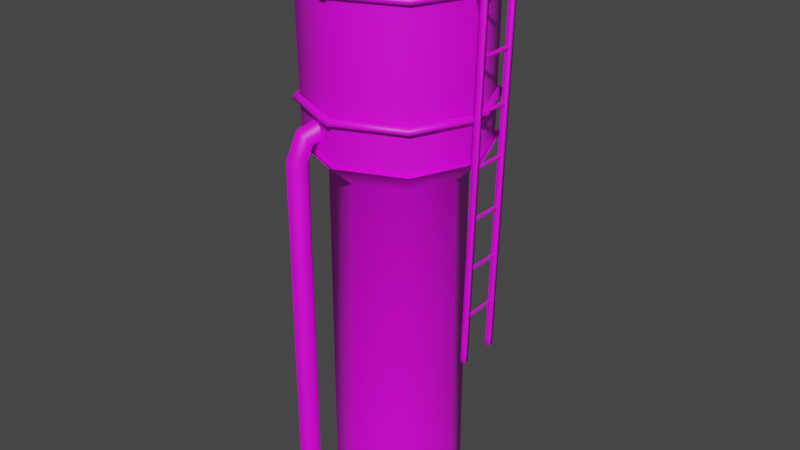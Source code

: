 # Source: water_tower.blend  (saved by Blender 2.92.15; exported with 4.5.12 LTS)
import bpy
from mathutils import Matrix  # noqa: F401  (used for matrix-valued properties, if any)

bpy.ops.wm.read_factory_settings(use_empty=True)
scene = bpy.context.scene
scene.name = 'Scene'

# ---- collections
col_collection = bpy.data.collections.new('Collection'); scene.collection.children.link(col_collection)

# ---- images (referenced by path relative to the original .blend; pixels are not part of the script)
import os
ASSET_DIR = os.environ.get("B2B_ASSET_DIR", "")  # directory of the original .blend (textures are referenced by path, not embedded)
HERE = os.path.dirname(os.path.abspath(__file__))  # packed textures are extracted next to this script under _unpacked/

def load_image(name, relpath, width, height, colorspace="sRGB"):
    """Load a texture the original file referenced (path relative to the .blend, or extracted next to this script)."""
    p = next((c for c in (os.path.join(HERE, relpath), os.path.join(ASSET_DIR, relpath)) if relpath and os.path.exists(c)), "")
    if p:
        img = bpy.data.images.load(p, check_existing=True)
        img.name = name
    else:  # same state as the original file: an image datablock whose file is absent (Cycles renders it pink)
        img = bpy.data.images.new(name, width, height)
        img.source = "FILE"
        img.filepath = "//" + (relpath or name)
    img.colorspace_settings.name = colorspace
    return img
img_concrete020_1k_color_jpg = load_image('Concrete020_1K_Color.jpg', 'Concrete020_1K_Color.jpg', 1024, 1024, 'sRGB')
img_metal026_1k_color_jpg = load_image('Metal026_1K_Color.jpg', 'Metal026_1K_Color.jpg', 1024, 1024, 'sRGB')
img_pipe002_1k_color_jpg = load_image('Pipe002_1K_Color.jpg', 'Pipe002_1K_Color.jpg', 1024, 1024, 'sRGB')
img_metalplates001_1k_color_jpg = load_image('MetalPlates001_1K_Color.jpg', 'MetalPlates001_1K_Color.jpg', 1024, 1024, 'sRGB')
img_metal024_1k_color_jpg = load_image('Metal024_1K_Color.jpg', 'Metal024_1K_Color.jpg', 1024, 1024, 'sRGB')

# ---- materials (node trees are filled in below, after node groups)
mat_material_002 = bpy.data.materials.new('Material.002')
mat_material_002.use_transparent_shadow = False
mat_material_005 = bpy.data.materials.new('Material.005')
mat_material_005.use_transparent_shadow = False
mat_material_001 = bpy.data.materials.new('Material.001')
mat_material_001.use_transparent_shadow = False
mat_material_003 = bpy.data.materials.new('Material.003')
mat_material_003.use_transparent_shadow = False
mat_material_004 = bpy.data.materials.new('Material.004')
mat_material_004.use_transparent_shadow = False

# ---- material node trees
mat_material_002.use_nodes = True; mat_material_002.node_tree.nodes.clear()
_N = mat_material_002.node_tree.nodes; _L = mat_material_002.node_tree.links
n0 = _N.new('ShaderNodeBsdfPrincipled'); n0.name = 'Principled BSDF'; n0.location = (10, 300)
n0.distribution = 'GGX'
n0.subsurface_method = 'BURLEY'
n0.inputs[3].default_value = 1.45
n0.inputs[27].default_value = (0.0, 0.0, 0.0, 1.0)
n0.inputs[28].default_value = 1.0
n1 = _N.new('ShaderNodeOutputMaterial'); n1.name = 'Material Output'; n1.location = (300, 300)
n2 = _N.new('ShaderNodeTexImage'); n2.name = 'Image Texture'; n2.location = (-264, 181)
n2.image = img_concrete020_1k_color_jpg
_L.new(n0.outputs[0], n1.inputs[0])
_L.new(n2.outputs[0], n0.inputs[0])
n1.is_active_output = True
mat_material_005.use_nodes = True; mat_material_005.node_tree.nodes.clear()
_N = mat_material_005.node_tree.nodes; _L = mat_material_005.node_tree.links
n0 = _N.new('ShaderNodeBsdfPrincipled'); n0.name = 'Principled BSDF'; n0.location = (10, 300)
n0.distribution = 'GGX'
n0.subsurface_method = 'BURLEY'
n0.inputs[3].default_value = 1.45
n0.inputs[27].default_value = (0.0, 0.0, 0.0, 1.0)
n0.inputs[28].default_value = 1.0
n1 = _N.new('ShaderNodeOutputMaterial'); n1.name = 'Material Output'; n1.location = (300, 300)
n2 = _N.new('ShaderNodeTexImage'); n2.name = 'Image Texture'; n2.location = (-377, 244)
n2.image = img_metal026_1k_color_jpg
_L.new(n0.outputs[0], n1.inputs[0])
_L.new(n2.outputs[0], n0.inputs[0])
n1.is_active_output = True
mat_material_001.use_nodes = True; mat_material_001.node_tree.nodes.clear()
_N = mat_material_001.node_tree.nodes; _L = mat_material_001.node_tree.links
n0 = _N.new('ShaderNodeBsdfPrincipled'); n0.name = 'Principled BSDF'; n0.location = (10, 300)
n0.distribution = 'GGX'
n0.subsurface_method = 'BURLEY'
n0.inputs[3].default_value = 1.45
n0.inputs[27].default_value = (0.0, 0.0, 0.0, 1.0)
n0.inputs[28].default_value = 1.0
n1 = _N.new('ShaderNodeOutputMaterial'); n1.name = 'Material Output'; n1.location = (300, 300)
n2 = _N.new('ShaderNodeTexImage'); n2.name = 'Image Texture'; n2.location = (-461, 80)
n2.image = img_pipe002_1k_color_jpg
_L.new(n0.outputs[0], n1.inputs[0])
_L.new(n2.outputs[0], n0.inputs[0])
n1.is_active_output = True
mat_material_003.use_nodes = True; mat_material_003.node_tree.nodes.clear()
_N = mat_material_003.node_tree.nodes; _L = mat_material_003.node_tree.links
n0 = _N.new('ShaderNodeBsdfPrincipled'); n0.name = 'Principled BSDF'; n0.location = (10, 300)
n0.distribution = 'GGX'
n0.subsurface_method = 'BURLEY'
n0.inputs[3].default_value = 1.45
n0.inputs[27].default_value = (0.0, 0.0, 0.0, 1.0)
n0.inputs[28].default_value = 1.0
n1 = _N.new('ShaderNodeOutputMaterial'); n1.name = 'Material Output'; n1.location = (300, 300)
n2 = _N.new('ShaderNodeTexImage'); n2.name = 'Image Texture'; n2.location = (-287, 203)
n2.image = img_metalplates001_1k_color_jpg
_L.new(n0.outputs[0], n1.inputs[0])
_L.new(n2.outputs[0], n0.inputs[0])
n1.is_active_output = True
mat_material_004.use_nodes = True; mat_material_004.node_tree.nodes.clear()
_N = mat_material_004.node_tree.nodes; _L = mat_material_004.node_tree.links
n0 = _N.new('ShaderNodeBsdfPrincipled'); n0.name = 'Principled BSDF'; n0.location = (10, 300)
n0.distribution = 'GGX'
n0.subsurface_method = 'BURLEY'
n0.inputs[3].default_value = 1.45
n0.inputs[27].default_value = (0.0, 0.0, 0.0, 1.0)
n0.inputs[28].default_value = 1.0
n1 = _N.new('ShaderNodeOutputMaterial'); n1.name = 'Material Output'; n1.location = (300, 300)
n2 = _N.new('ShaderNodeTexImage'); n2.name = 'Image Texture'; n2.location = (-304, 240)
n2.image = img_metal024_1k_color_jpg
_L.new(n0.outputs[0], n1.inputs[0])
_L.new(n2.outputs[0], n0.inputs[0])
n1.is_active_output = True

# ---- world
world_world = bpy.data.worlds.new('World'); scene.world = world_world
world_world.use_nodes = True; world_world.node_tree.nodes.clear()
_N = world_world.node_tree.nodes; _L = world_world.node_tree.links
n0 = _N.new('ShaderNodeOutputWorld'); n0.name = 'World Output'; n0.location = (300, 300)
n1 = _N.new('ShaderNodeBackground'); n1.name = 'Background'; n1.location = (10, 300)
n1.inputs[0].default_value = (0.05088, 0.05088, 0.05088, 1.0)
_L.new(n1.outputs[0], n0.inputs[0])
n0.is_active_output = True
world_world.color = (0.05088, 0.05088, 0.05088)
world_world.use_sun_shadow = False
world_world.sun_shadow_jitter_overblur = 0.0

# ---- meshes
me_cylinder = bpy.data.meshes.new('Cylinder')
me_cylinder.from_pydata([(0.0, 0.9043, -0.8758), (0.6363, 0.6407, -0.8767), (0.8998, 0.004454, -0.8787), (0.6363, -0.6318, -0.8807), (-5.96e-08, -0.8954, -0.8816), (-0.6363, -0.6318, -0.8807), (-0.8998, 0.004454, -0.8787), (-0.6363, 0.6407, -0.8767), (5.96e-08, 0.6307, -1.063), (0.4423, 0.4475, -1.063), (0.6254, 0.005298, -1.065), (0.4423, -0.4369, -1.066), (0.0, -0.6201, -1.067), (-0.4423, -0.4369, -1.066), (-0.6254, 0.005298, -1.065), (-0.4423, 0.4475, -1.063), (4.015e-07, 0.6254, -3.66), (0.4423, 0.4423, -3.66), (0.6254, -2.629e-08, -3.66), (0.4423, -0.4423, -3.66), (3.468e-07, -0.6254, -3.66), (-0.4423, -0.4423, -3.66), (-0.6254, 8.507e-09, -3.66), (-0.4423, 0.4423, -3.66)], [], [(2, 3, 11, 10), (5, 6, 14, 13), (3, 4, 12, 11), (6, 7, 15, 14), (1, 2, 10, 9), (4, 5, 13, 12), (7, 0, 8, 15), (0, 1, 9, 8), (21, 13, 14, 22), (19, 11, 12, 20), (17, 9, 10, 18), (10, 11, 19, 18), (12, 13, 21, 20), (14, 15, 23, 22), (23, 15, 8, 16), (17, 16, 8, 9)])
me_cylinder.polygons.foreach_set('use_smooth', [True] * 16)
_uv = me_cylinder.uv_layers.new(name='UVMap')
_uv.uv.foreach_set('vector', [0.1161, 0.3746, 0.1236, 0.2423, 0.1989, 0.2477, 0.1885, 0.3709, 0.2278, 0.9942, 0.1595, 0.8625, 0.2315, 0.8418, 0.2775, 0.9429, 0.1236, 0.2423, 0.1541, 0.1016, 0.2269, 0.1284, 0.1989, 0.2477, 0.1595, 0.8625, 0.1349, 0.7306, 0.2048, 0.7249, 0.2315, 0.8418, 0.1186, 0.4994, 0.1161, 0.3746, 0.1885, 0.3709, 0.1868, 0.4923, 0.1541, 0.1016, 0.2221, -0.0255, 0.27, 0.02133, 0.2269, 0.1284, 0.1349, 0.7306, 0.124, 0.6138, 0.1855, 0.6092, 0.2048, 0.7249, 0.124, 0.6138, 0.1186, 0.4994, 0.1868, 0.4923, 0.1855, 0.6092, 0.8333, 0.8714, 0.2775, 0.9429, 0.2315, 0.8418, 0.8199, 0.7689, 0.8108, 0.2943, 0.1989, 0.2477, 0.2269, 0.1284, 0.8209, 0.198, 0.8011, 0.4857, 0.1868, 0.4923, 0.1885, 0.3709, 0.8039, 0.3904, 0.1885, 0.3709, 0.1989, 0.2477, 0.8108, 0.2943, 0.8039, 0.3904, 0.2269, 0.1284, 0.27, 0.02133, 0.8333, 0.1018, 0.8209, 0.198, 0.2315, 0.8418, 0.2048, 0.7249, 0.8093, 0.6745, 0.8199, 0.7689, 0.8093, 0.6745, 0.2048, 0.7249, 0.1855, 0.6092, 0.8025, 0.5802, 0.8011, 0.4857, 0.8025, 0.5802, 0.1855, 0.6092, 0.1868, 0.4923])
me_cylinder.materials.append(mat_material_002)
me_cylinder.use_remesh_fix_poles = True
me_cylinder.use_remesh_preserve_attributes = False
me_cylinder.use_mirror_vertex_groups = False
me_cylinder.update()
me_plane = bpy.data.meshes.new('Plane')
me_plane.from_pydata([(-3.322, -1.218, 0.06975), (-3.343, -1.22, 0.1755), (-3.791, -1.249, -0.1374), (-3.884, -1.255, -0.08219), (-3.363, 0.7804, 0.06975), (-3.385, 0.779, 0.1755), (-3.832, 0.7496, -0.1374), (-3.925, 0.7435, -0.08219), (-2.033, -1.134, 0.03367), (-2.03, -1.134, 0.1416), (-0.7325, -1.049, -0.001325), (-0.7296, -1.048, 0.1066), (0.5683, -0.9634, -0.03632), (0.5712, -0.9633, 0.07164), (1.869, -0.8782, -0.07131), (1.872, -0.878, 0.03665), (3.17, -0.793, -0.1063), (3.173, -0.7928, 0.001651), (4.471, -0.7078, -0.1413), (4.473, -0.7076, -0.03334), (4.429, 1.291, -0.1413), (4.432, 1.291, -0.03334), (3.129, 1.206, -0.1063), (3.131, 1.206, 0.001651), (1.828, 1.12, -0.07131), (1.831, 1.121, 0.03665), (0.527, 1.035, -0.03632), (0.5299, 1.035, 0.07164), (-0.7737, 0.95, -0.001325), (-0.7708, 0.9502, 0.1066), (-2.075, 0.8648, 0.03367), (-2.072, 0.865, 0.1416), (4.525, -0.6502, -0.08878), (4.486, 1.24, -0.08878), (-3.835, -1.198, -0.1637), (-3.874, 0.6929, -0.1637), (-3.829, 0.6958, -0.08722), (-3.79, -1.195, -0.08722), (-3.383, -1.168, 0.1001), (-3.422, 0.7225, 0.1001), (-3.28, -1.161, 0.1212), (-2.087, -1.083, 0.0891), (-2.126, 0.8074, 0.0891), (-3.319, 0.7292, 0.1212), (-1.979, -1.076, 0.0862), (-0.7861, -0.9981, 0.05411), (-0.8251, 0.8926, 0.05411), (-2.018, 0.8144, 0.0862), (-0.6782, -0.9911, 0.0512), (0.5147, -0.9129, 0.01911), (0.4756, 0.9778, 0.01911), (-0.7172, 0.8997, 0.0512), (0.6226, -0.9059, 0.01621), (1.815, -0.8277, -0.01588), (1.776, 1.063, -0.01588), (0.5835, 0.9849, 0.01621), (1.923, -0.8206, -0.01879), (3.116, -0.7425, -0.05088), (3.077, 1.148, -0.05088), (1.884, 1.07, -0.01879), (3.224, -0.7354, -0.05378), (4.417, -0.6573, -0.08587), (4.378, 1.233, -0.08587), (3.185, 1.155, -0.05378), (5.756, -0.7556, -0.1936), (5.709, 1.507, -0.1936), (-3.349, -1.352, 0.05136), (-3.781, -1.38, -0.9268), (-3.786, -1.381, -0.1469), (-3.827, 0.8819, -0.9268), (-3.396, 0.9102, 0.05136), (-3.833, 0.8816, -0.1469), (5.756, -0.7556, -0.06358), (5.709, 1.507, -0.06358), (-3.349, -1.352, 0.1814), (-3.91, -1.389, -1.026), (-3.923, -1.39, -0.07469), (-3.956, 0.8735, -1.026), (-3.396, 0.9102, 0.1814), (-3.969, 0.8726, -0.07469), (5.75, -0.4791, -0.1936), (5.715, 1.23, -0.1936), (-3.355, -1.076, 0.05136), (-3.786, -1.104, -0.9268), (-3.792, -1.104, -0.1469), (-3.822, 0.6054, -0.9268), (-3.39, 0.6337, 0.05136), (-3.827, 0.6051, -0.1469), (5.75, -0.4791, -0.06358), (5.715, 1.23, -0.06358), (-3.355, -1.076, 0.1814), (-3.915, -1.112, -1.026), (-3.928, -1.113, -0.07469), (-3.951, 0.597, -1.026), (-3.39, 0.6337, 0.1814), (-3.964, 0.5961, -0.07469), (5.63, -0.7638, -0.1902), (5.63, -0.7638, -0.06019), (5.625, -0.4873, -0.1902), (5.625, -0.4873, -0.06019), (5.584, 1.498, -0.1902), (5.584, 1.498, -0.06019), (5.589, 1.222, -0.1902), (5.589, 1.222, -0.06019)], [], [(33, 32, 18, 20), (32, 33, 21, 19), (34, 35, 6, 2), (35, 34, 3, 7), (36, 37, 2, 6), (37, 36, 7, 3), (38, 39, 4, 0), (39, 38, 1, 5), (41, 42, 30, 8), (42, 41, 9, 31), (43, 40, 0, 4), (40, 43, 5, 1), (45, 46, 28, 10), (46, 45, 11, 29), (47, 44, 8, 30), (44, 47, 31, 9), (49, 50, 26, 12), (50, 49, 13, 27), (51, 48, 10, 28), (48, 51, 29, 11), (53, 54, 24, 14), (54, 53, 15, 25), (55, 52, 12, 26), (52, 55, 27, 13), (57, 58, 22, 16), (58, 57, 17, 23), (59, 56, 14, 24), (56, 59, 25, 15), (61, 62, 20, 18), (62, 61, 19, 21), (63, 60, 16, 22), (60, 63, 23, 17), (67, 68, 76, 75), (70, 71, 79, 78), (68, 66, 74, 76), (100, 70, 78, 101), (96, 64, 72, 97), (71, 69, 77, 79), (83, 91, 92, 84), (86, 94, 95, 87), (84, 92, 90, 82), (102, 103, 94, 86), (99, 88, 80, 98), (87, 95, 93, 85), (103, 101, 78, 94), (71, 87, 85, 69), (102, 86, 70, 100), (67, 83, 84, 68), (70, 86, 87, 71), (68, 84, 82, 66), (99, 97, 72, 88), (64, 80, 88, 72), (77, 93, 95, 79), (73, 89, 81, 65), (76, 92, 91, 75), (79, 95, 94, 78), (74, 90, 92, 76), (98, 80, 64, 96), (82, 98, 96, 66), (90, 74, 97, 99), (90, 99, 98, 82), (66, 96, 97, 74), (81, 102, 100, 65), (89, 73, 101, 103), (81, 89, 103, 102), (65, 100, 101, 73)])
me_plane.polygons.foreach_set('use_smooth', [True] * 66)
_uv = me_plane.uv_layers.new(name='UVMap')
_uv.uv.foreach_set('vector', [0.6508, 0.3611, 0.6508, 0.5554, 0.6449, 0.5612, 0.6449, 0.3558, 0.6743, 0.5554, 0.6743, 0.3611, 0.6799, 0.3558, 0.6799, 0.5612, 0.701, 0.3611, 0.701, 0.5554, 0.6965, 0.5612, 0.6965, 0.3558, 0.5982, 0.5559, 0.5982, 0.3616, 0.6067, 0.3558, 0.6067, 0.5612, 0.6937, 0.1998, 0.6937, 0.005558, 0.6988, 0.0, 0.6988, 0.2054, 0.5982, 0.3618, 0.5982, 0.5561, 0.5885, 0.5612, 0.5885, 0.3558, 0.6355, 0.2001, 0.6355, 0.005821, 0.6415, 0.0, 0.6415, 0.2054, 0.6144, 0.3615, 0.6144, 0.5558, 0.6067, 0.5612, 0.6067, 0.3558, 0.6743, 0.3611, 0.6743, 0.5554, 0.6684, 0.5612, 0.6684, 0.3558, 0.6267, 0.5554, 0.6267, 0.3611, 0.6329, 0.3558, 0.6329, 0.5612, 0.6965, 0.3611, 0.6965, 0.5554, 0.6912, 0.5612, 0.6912, 0.3558, 0.639, 0.3616, 0.639, 0.5559, 0.6329, 0.5612, 0.6329, 0.3558, 0.6592, 0.2001, 0.6592, 0.005787, 0.6651, 0.0, 0.6651, 0.2054, 0.6293, 0.1996, 0.6293, 0.00529, 0.6355, 0.0, 0.6355, 0.2054, 0.6592, 0.00529, 0.6592, 0.1996, 0.6533, 0.2054, 0.6533, 0.0, 0.6937, 0.005787, 0.6937, 0.2001, 0.688, 0.2054, 0.688, 0.0, 0.6709, 0.005303, 0.6709, 0.1996, 0.6651, 0.2054, 0.6651, 0.0, 0.6293, 0.0058, 0.6293, 0.2001, 0.6231, 0.2054, 0.6231, 0.0, 0.6533, 0.00529, 0.6533, 0.1996, 0.6474, 0.2054, 0.6474, 0.0, 0.6799, 0.5554, 0.6799, 0.3611, 0.6856, 0.3558, 0.6856, 0.5612, 0.6684, 0.3611, 0.6684, 0.5554, 0.6626, 0.5612, 0.6626, 0.3558, 0.6206, 0.5554, 0.6206, 0.3611, 0.6267, 0.3558, 0.6267, 0.5612, 0.6508, 0.5559, 0.6508, 0.3616, 0.6567, 0.3558, 0.6567, 0.5612, 0.6767, 0.1996, 0.6767, 0.005304, 0.6824, 0.0, 0.6824, 0.2054, 0.6626, 0.3611, 0.6626, 0.5554, 0.6567, 0.5612, 0.6567, 0.3558, 0.6169, 0.1996, 0.6169, 0.00529, 0.6231, 0.0, 0.6231, 0.2054, 0.6474, 0.00529, 0.6474, 0.1996, 0.6415, 0.2054, 0.6415, 0.0, 0.688, 0.005787, 0.688, 0.2001, 0.6824, 0.2054, 0.6824, 0.0, 0.6767, 0.005303, 0.6767, 0.1996, 0.6709, 0.2054, 0.6709, 0.0, 0.6144, 0.5554, 0.6144, 0.3611, 0.6206, 0.3558, 0.6206, 0.5612, 0.6449, 0.3611, 0.6449, 0.5554, 0.639, 0.5612, 0.639, 0.3558, 0.6856, 0.5554, 0.6856, 0.3611, 0.6912, 0.3558, 0.6912, 0.5612, 0.1096, 0.0141, 0.02976, 0.02044, 0.02116, 0.007041, 0.1187, 0.0, 0.2506, 0.933, 0.2671, 0.9796, 0.2585, 0.993, 0.2373, 0.9319, 0.02976, 0.02044, 0.01331, 0.06698, 0.0, 0.06813, 0.02116, 0.007041, 0.3545, 0.01402, 0.2506, 0.933, 0.2373, 0.9319, 0.3412, 0.01288, 0.1172, 0.986, 0.1187, 0.9989, 0.1054, 1.0, 0.1039, 0.9871, 0.2671, 0.9796, 0.347, 0.9859, 0.356, 1.0, 0.2585, 0.993, 0.2283, 0.9859, 0.2373, 1.0, 0.1398, 0.993, 0.1484, 0.9796, 0.3693, 0.06698, 0.356, 0.06813, 0.3772, 0.007041, 0.3858, 0.02044, 0.1484, 0.9796, 0.1398, 0.993, 0.1187, 0.9319, 0.132, 0.933, 0.4732, 0.986, 0.4599, 0.9871, 0.356, 0.06813, 0.3693, 0.06698, 0.2226, 0.01288, 0.224, 0.0, 0.2373, 0.001144, 0.2359, 0.01402, 0.3858, 0.02044, 0.3772, 0.007041, 0.4747, 0.0, 0.4656, 0.01411, 0.4748, 0.01414, 0.5032, 0.01286, 0.503, 0.9308, 0.4747, 0.9321, 0.6169, 0.2757, 0.5885, 0.2757, 0.5885, 0.1956, 0.6169, 0.1955, 0.5601, 0.9685, 0.5601, 0.04573, 0.5885, 0.04701, 0.5885, 0.9698, 0.5885, 0.2757, 0.6169, 0.2757, 0.6169, 0.3558, 0.5885, 0.3558, 0.5885, 0.04701, 0.5601, 0.04573, 0.5601, 0.0, 0.5885, 0.001273, 0.5317, 0.0, 0.5601, 0.001273, 0.56, 0.04701, 0.5317, 0.04573, 0.5317, 0.01286, 0.5033, 0.01414, 0.5033, 0.001277, 0.5317, 0.0, 0.5885, 0.5896, 0.5885, 0.5612, 0.6019, 0.5612, 0.6019, 0.5896, 0.6169, 0.1955, 0.5885, 0.1955, 0.5885, 0.09777, 0.6169, 0.09779, 0.6019, 0.5896, 0.6019, 0.618, 0.5885, 0.618, 0.5885, 0.5896, 0.5885, 0.0, 0.6169, 1.737e-05, 0.6169, 0.09777, 0.5885, 0.09776, 0.5032, 0.9921, 0.4748, 0.9934, 0.4747, 0.9321, 0.503, 0.9308, 0.5032, 0.9321, 0.5315, 0.9308, 0.5317, 0.9921, 0.5033, 0.9934, 0.5601, 0.9698, 0.5601, 0.9827, 0.5317, 0.9815, 0.5317, 0.9685, 0.56, 0.04701, 0.5601, 0.9698, 0.5317, 0.9685, 0.5317, 0.04573, 0.5315, 0.9308, 0.5032, 0.9321, 0.5033, 0.01414, 0.5317, 0.01286, 0.1187, 0.9319, 0.2226, 0.01288, 0.2359, 0.01402, 0.132, 0.933, 0.01331, 0.06698, 0.1172, 0.986, 0.1039, 0.9871, 0.0, 0.06813, 0.5601, 0.9815, 0.5601, 0.9685, 0.5885, 0.9698, 0.5885, 0.9827, 0.4748, 0.001277, 0.5032, 0.0, 0.5032, 0.01286, 0.4748, 0.01414, 0.4747, 0.9989, 0.4614, 1.0, 0.4599, 0.9871, 0.4732, 0.986, 0.356, 0.001144, 0.3545, 0.01402, 0.3412, 0.01288, 0.3427, 0.0])
me_plane.materials.append(mat_material_005)
me_plane.use_remesh_fix_poles = True
me_plane.use_remesh_preserve_attributes = False
me_plane.use_mirror_vertex_groups = False
me_plane.update()
me_cylinder_001 = bpy.data.meshes.new('Cylinder.001')
me_cylinder_001.from_pydata([(-1.565e-08, 0.05741, -0.951), (0.6928, -0.3426, -0.951), (0.6928, -1.143, -0.951), (-8.558e-08, -1.543, -0.951), (-0.6928, -1.143, -0.951), (-0.6928, -0.3426, -0.951), (-3.672e-08, -0.6351, 0.8939), (0.6928, -0.9179, 0.6111), (0.6928, -1.484, 0.04538), (3.086e-08, -1.766, -0.2375), (-0.6928, -1.484, 0.04538), (-0.6928, -0.9179, 0.6111), (-2.684e-07, -2.526, 1.699), (0.6928, -2.526, 1.299), (0.6928, -2.526, 0.4986), (-1.159e-07, -2.526, 0.09857), (-0.6928, -2.526, 0.4986), (-0.6928, -2.526, 1.299), (-3.638e-07, -27.86, 1.699), (0.6928, -27.86, 1.299), (0.6928, -27.86, 0.4986), (-2.113e-07, -27.86, 0.09858), (-0.6928, -27.86, 0.4986), (-0.6928, -27.86, 1.299)], [], [(2, 1, 7, 8), (7, 6, 12, 13), (5, 4, 10, 11), (1, 0, 6, 7), (3, 2, 8, 9), (0, 5, 11, 6), (4, 3, 9, 10), (17, 16, 22, 23), (6, 11, 17, 12), (10, 9, 15, 16), (8, 7, 13, 14), (11, 10, 16, 17), (9, 8, 14, 15), (15, 14, 20, 21), (13, 12, 18, 19), (12, 17, 23, 18), (16, 15, 21, 22), (14, 13, 19, 20)])
me_cylinder_001.polygons.foreach_set('use_smooth', [True] * 18)
_uv = me_cylinder_001.uv_layers.new(name='UVMap')
_uv.uv.foreach_set('vector', [0.7012, 2.554, 0.5734, 2.65, 0.5233, 2.42, 0.6528, 2.406, 0.5233, 2.42, 0.4148, 2.417, 0.4157, 2.187, 0.5406, 2.204, 0.2549, 2.649, 0.1272, 2.553, 0.1763, 2.405, 0.3061, 2.419, 0.5734, 2.65, 0.4141, 2.7, 0.4148, 2.417, 0.5233, 2.42, 0.8446, 2.475, 0.7012, 2.554, 0.6528, 2.406, 0.81, 2.384, 0.4141, 2.7, 0.2549, 2.649, 0.3061, 2.419, 0.4148, 2.417, 0.1272, 2.553, -0.01646, 2.474, 0.01844, 2.382, 0.1763, 2.405, 0.2904, 2.203, 0.1566, 2.246, 0.1477, -1.197, 0.2802, -1.198, 0.4148, 2.417, 0.3061, 2.419, 0.2904, 2.203, 0.4157, 2.187, 0.1763, 2.405, 0.01844, 2.382, 0.01421, 2.275, 0.1566, 2.246, 0.6528, 2.406, 0.5233, 2.42, 0.5406, 2.204, 0.6731, 2.248, 0.3061, 2.419, 0.1763, 2.405, 0.1566, 2.246, 0.2904, 2.203, 0.81, 2.384, 0.6528, 2.406, 0.6731, 2.248, 0.8145, 2.278, 0.8145, 2.278, 0.6731, 2.248, 0.707, -1.196, 0.8396, -1.195, 0.5406, 2.204, 0.4157, 2.187, 0.421, -1.198, 0.5661, -1.197, 0.4157, 2.187, 0.2904, 2.203, 0.2802, -1.198, 0.421, -1.198, 0.1566, 2.246, 0.01421, 2.275, 0.01065, -1.197, 0.1477, -1.197, 0.6731, 2.248, 0.5406, 2.204, 0.5661, -1.197, 0.707, -1.196])
me_cylinder_001.materials.append(mat_material_001)
me_cylinder_001.use_remesh_fix_poles = True
me_cylinder_001.use_remesh_preserve_attributes = False
me_cylinder_001.use_mirror_vertex_groups = False
me_cylinder_001.update()
me_cylinder_002 = bpy.data.meshes.new('Cylinder.002')
me_cylinder_002.from_pydata([(0.0, 0.8516, -0.902), (0.0, 0.8672, 0.495), (0.5989, 0.6035, -0.9028), (0.6145, 0.6127, 0.4941), (0.847, 0.004572, -0.9047), (0.869, -0.001772, 0.4922), (0.5989, -0.5943, -0.9066), (0.6145, -0.6162, 0.4902), (-5.96e-08, -0.8424, -0.9074), (-5.96e-08, -0.8708, 0.4894), (-0.5989, -0.5943, -0.9066), (-0.6145, -0.6162, 0.4902), (-0.847, 0.004572, -0.9047), (-0.869, -0.001772, 0.4922), (-0.5989, 0.6035, -0.9028), (-0.6145, 0.6127, 0.4941)], [], [(0, 1, 3, 2), (2, 3, 5, 4), (4, 5, 7, 6), (6, 7, 9, 8), (8, 9, 11, 10), (10, 11, 13, 12), (12, 13, 15, 14), (14, 15, 1, 0)])
me_cylinder_002.polygons.foreach_set('use_smooth', [True] * 8)
_uv = me_cylinder_002.uv_layers.new(name='UVMap')
_uv.uv.foreach_set('vector', [0.5651, 0.7453, -0.06746, 0.7516, -0.06943, 0.5, 0.5632, 0.5, 0.5632, 0.5, -0.06943, 0.5, -0.06799, 0.2483, 0.5646, 0.2547, 0.5646, 0.2547, -0.06799, 0.2483, -0.06291, -0.003277, 0.5696, 0.009477, 0.5696, 0.009477, -0.06291, -0.003277, -0.05398, -0.2548, 0.5783, -0.2357, 0.5783, -0.2357, -0.05398, -0.2548, -0.04111, -0.5062, 0.5908, -0.4807, 0.5908, 1.481, -0.04112, 1.506, -0.05346, 1.255, 0.5788, 1.236, 0.5788, 1.236, -0.05346, 1.255, -0.06217, 1.003, 0.5703, 0.9905, 0.5703, 0.9905, -0.06217, 1.003, -0.06746, 0.7516, 0.5651, 0.7453])
me_cylinder_002.materials.append(mat_material_003)
me_cylinder_002.use_remesh_fix_poles = True
me_cylinder_002.use_remesh_preserve_attributes = False
me_cylinder_002.use_mirror_vertex_groups = False
me_cylinder_002.update()
me_cylinder_003 = bpy.data.meshes.new('Cylinder.003')
me_cylinder_003.from_pydata([(0.0, 0.8888, 0.4766), (0.6297, 0.628, 0.4758), (0.8905, -0.001688, 0.4737), (0.6297, -0.6313, 0.4717), (-5.96e-08, -0.8922, 0.4709), (-0.6297, -0.6313, 0.4717), (-0.8905, -0.001688, 0.4737), (-0.6297, 0.628, 0.4758), (0.6149, 0.6126, 0.6102), (0.0, 0.8673, 0.611), (0.8696, -0.002299, 0.6083), (0.6149, -0.6172, 0.6063), (-5.96e-08, -0.8719, 0.6055), (-0.6149, -0.6172, 0.6063), (-0.8696, -0.002299, 0.6083), (-0.6149, 0.6126, 0.6102)], [], [(8, 9, 15, 14, 13, 12, 11, 10), (2, 1, 8, 10), (5, 4, 12, 13), (0, 7, 15, 9), (1, 0, 9, 8), (3, 2, 10, 11), (6, 5, 13, 14), (4, 3, 11, 12), (7, 6, 14, 15)])
me_cylinder_003.polygons.foreach_set('use_smooth', [True] * 9)
_uv = me_cylinder_003.uv_layers.new(name='UVMap')
_uv.uv.foreach_set('vector', [0.1003, 0.2924, 0.3596, 0.08253, 0.6932, 0.07855, 0.9224, 0.3257, 0.9185, 0.6665, 0.6524, 0.8942, 0.3021, 0.8888, 0.08163, 0.6289, 9.914e-05, 0.652, 0.02799, 0.2504, 0.1003, 0.2924, 0.08163, 0.6289, 0.9999, 0.6996, 0.6844, 0.9831, 0.6524, 0.8942, 0.9185, 0.6665, 0.334, 0.01133, 0.7221, 9.914e-05, 0.6932, 0.07855, 0.3596, 0.08253, 0.02799, 0.2504, 0.334, 0.01133, 0.3596, 0.08253, 0.1003, 0.2924, 0.2606, 0.9662, 9.914e-05, 0.652, 0.08163, 0.6289, 0.3021, 0.8888, 0.9999, 0.2914, 0.9999, 0.6996, 0.9185, 0.6665, 0.9224, 0.3257, 0.6844, 0.9831, 0.2606, 0.9662, 0.3021, 0.8888, 0.6524, 0.8942, 0.7221, 9.914e-05, 0.9999, 0.2914, 0.9224, 0.3257, 0.6932, 0.07855])
me_cylinder_003.materials.append(mat_material_004)
me_cylinder_003.use_remesh_fix_poles = True
me_cylinder_003.use_remesh_preserve_attributes = False
me_cylinder_003.use_mirror_vertex_groups = False
me_cylinder_003.update()
me_cylinder_004 = bpy.data.meshes.new('Cylinder.004')
me_cylinder_004.from_pydata([(0.0, 0.8594, -0.5452), (0.6067, 0.6081, -0.546), (0.858, 0.0014, -0.548), (0.6067, -0.6053, -0.5499), (-5.96e-08, -0.8566, -0.5507), (-0.6067, -0.6053, -0.5499), (-0.858, 0.0014, -0.548), (-0.6067, 0.6081, -0.546), (0.0, 0.8594, -0.6029), (0.6067, 0.6081, -0.6037), (0.858, 0.0014, -0.6057), (0.6067, -0.6053, -0.6076), (-5.96e-08, -0.8566, -0.6084), (-0.6067, -0.6053, -0.6076), (-0.858, 0.0014, -0.6057), (-0.6067, 0.6081, -0.6037), (-0.6455, 0.6469, -0.5643), (4.368e-09, 0.9143, -0.5639), (-0.9129, 0.0014, -0.5651), (-0.6455, -0.6441, -0.5659), (-5.905e-08, -0.9115, -0.5662), (0.6455, -0.6441, -0.5659), (0.9129, 0.0014, -0.5651), (0.6455, 0.6469, -0.5643), (-0.6455, 0.6469, -0.5878), (4.368e-09, 0.9143, -0.5875), (-0.9129, 0.0014, -0.5886), (-0.6455, -0.6441, -0.5894), (-5.905e-08, -0.9115, -0.5897), (0.6455, -0.6441, -0.5894), (0.9129, 0.0014, -0.5886), (0.6455, 0.6469, -0.5878), (0.0, 0.8594, 0.2648), (0.6067, 0.6081, 0.264), (0.858, 0.0014, 0.2621), (0.6067, -0.6053, 0.2601), (-5.96e-08, -0.8566, 0.2593), (-0.6067, -0.6053, 0.2601), (-0.858, 0.0014, 0.2621), (-0.6067, 0.6081, 0.264), (0.0, 0.8594, 0.2071), (0.6067, 0.6081, 0.2063), (0.858, 0.0014, 0.2044), (0.6067, -0.6053, 0.2024), (-5.96e-08, -0.8566, 0.2016), (-0.6067, -0.6053, 0.2024), (-0.858, 0.0014, 0.2044), (-0.6067, 0.6081, 0.2063), (-0.6455, 0.6469, 0.2458), (4.368e-09, 0.9143, 0.2461), (-0.9129, 0.0014, 0.245), (-0.6455, -0.6441, 0.2442), (-5.905e-08, -0.9115, 0.2439), (0.6455, -0.6441, 0.2442), (0.9129, 0.0014, 0.245), (0.6455, 0.6469, 0.2458), (-0.6455, 0.6469, 0.2222), (4.368e-09, 0.9143, 0.2226), (-0.9129, 0.0014, 0.2215), (-0.6455, -0.6441, 0.2207), (-5.905e-08, -0.9115, 0.2203), (0.6455, -0.6441, 0.2207), (0.9129, 0.0014, 0.2215), (0.6455, 0.6469, 0.2222)], [], [(22, 30, 31, 23), (20, 28, 29, 21), (18, 26, 27, 19), (17, 25, 24, 16), (23, 31, 25, 17), (21, 29, 30, 22), (19, 27, 28, 20), (16, 24, 26, 18), (13, 27, 26, 14), (5, 19, 20, 4), (12, 28, 27, 13), (4, 20, 21, 3), (11, 29, 28, 12), (3, 21, 22, 2), (10, 30, 29, 11), (2, 22, 23, 1), (9, 31, 30, 10), (1, 23, 17, 0), (0, 17, 16, 7), (8, 25, 31, 9), (15, 24, 25, 8), (7, 16, 18, 6), (14, 26, 24, 15), (6, 18, 19, 5), (54, 62, 63, 55), (52, 60, 61, 53), (50, 58, 59, 51), (49, 57, 56, 48), (55, 63, 57, 49), (53, 61, 62, 54), (51, 59, 60, 52), (48, 56, 58, 50), (45, 59, 58, 46), (37, 51, 52, 36), (44, 60, 59, 45), (36, 52, 53, 35), (43, 61, 60, 44), (35, 53, 54, 34), (42, 62, 61, 43), (34, 54, 55, 33), (41, 63, 62, 42), (33, 55, 49, 32), (32, 49, 48, 39), (40, 57, 63, 41), (47, 56, 57, 40), (39, 48, 50, 38), (46, 58, 56, 47), (38, 50, 51, 37)])
me_cylinder_004.polygons.foreach_set('use_smooth', [True] * 48)
_uv = me_cylinder_004.uv_layers.new(name='UVMap')
_uv.uv.foreach_set('vector', [0.9756, 0.1567, 0.9828, 0.1538, 0.8468, 0.01729, 0.8437, 0.02455, 0.8466, 0.4744, 0.8496, 0.4815, 0.983, 0.3457, 0.9759, 0.3427, 0.5282, 0.3465, 0.5211, 0.3497, 0.6591, 0.4828, 0.662, 0.4756, 0.6559, 0.0259, 0.6528, 0.0186, 0.5173, 0.1572, 0.5246, 0.1601, 0.8437, 0.02455, 0.8468, 0.01729, 0.6528, 0.0186, 0.6559, 0.0259, 0.9759, 0.3427, 0.983, 0.3457, 0.9828, 0.1538, 0.9756, 0.1567, 0.662, 0.4756, 0.6591, 0.4828, 0.8496, 0.4815, 0.8466, 0.4744, 0.5246, 0.1601, 0.5173, 0.1572, 0.5211, 0.3497, 0.5282, 0.3465, 0.6526, 0.5, 0.6591, 0.4828, 0.5211, 0.3497, 0.5044, 0.3573, 0.6682, 0.4607, 0.662, 0.4756, 0.8466, 0.4744, 0.84, 0.4588, 0.8561, 0.4968, 0.8496, 0.4815, 0.6591, 0.4828, 0.6526, 0.5, 0.84, 0.4588, 0.8466, 0.4744, 0.9759, 0.3427, 0.9608, 0.3368, 0.9999, 0.3529, 0.983, 0.3457, 0.8496, 0.4815, 0.8561, 0.4968, 0.9608, 0.3368, 0.9759, 0.3427, 0.9756, 0.1567, 0.9605, 0.1633, 0.9999, 0.147, 0.9828, 0.1538, 0.983, 0.3457, 0.9999, 0.3529, 0.9605, 0.1633, 0.9756, 0.1567, 0.8437, 0.02455, 0.8376, 0.04001, 0.8541, 0.0003827, 0.8468, 0.01729, 0.9828, 0.1538, 0.9999, 0.147, 0.8376, 0.04001, 0.8437, 0.02455, 0.6559, 0.0259, 0.6622, 0.04051, 0.6622, 0.04051, 0.6559, 0.0259, 0.5246, 0.1601, 0.54, 0.1664, 0.645, 9.997e-05, 0.6528, 0.0186, 0.8468, 0.01729, 0.8541, 0.0003827, 0.5001, 0.1507, 0.5173, 0.1572, 0.6528, 0.0186, 0.645, 9.997e-05, 0.54, 0.1664, 0.5246, 0.1601, 0.5282, 0.3465, 0.5434, 0.3402, 0.5044, 0.3573, 0.5211, 0.3497, 0.5173, 0.1572, 0.5001, 0.1507, 0.5434, 0.3402, 0.5282, 0.3465, 0.662, 0.4756, 0.6682, 0.4607, 0.4828, 0.1539, 0.4756, 0.1568, 0.4759, 0.3428, 0.483, 0.3458, 0.153, 0.0186, 0.1561, 0.0259, 0.3439, 0.02468, 0.3469, 0.01742, 0.02106, 0.3497, 0.02821, 0.3466, 0.02465, 0.16, 0.01732, 0.1571, 0.3496, 0.4815, 0.3466, 0.4745, 0.162, 0.4757, 0.1591, 0.4829, 0.483, 0.3458, 0.4759, 0.3428, 0.3466, 0.4745, 0.3496, 0.4815, 0.3469, 0.01742, 0.3439, 0.02468, 0.4756, 0.1568, 0.4828, 0.1539, 0.01732, 0.1571, 0.02465, 0.16, 0.1561, 0.0259, 0.153, 0.0186, 0.1591, 0.4829, 0.162, 0.4757, 0.02821, 0.3466, 0.02106, 0.3497, 0.04002, 0.1663, 0.02465, 0.16, 0.02821, 0.3466, 0.04334, 0.3402, 9.997e-05, 0.1506, 0.01732, 0.1571, 0.153, 0.0186, 0.1451, 9.997e-05, 0.1623, 0.04052, 0.1561, 0.0259, 0.02465, 0.16, 0.04002, 0.1663, 0.1451, 9.997e-05, 0.153, 0.0186, 0.3469, 0.01742, 0.3542, 0.0005269, 0.3377, 0.04013, 0.3439, 0.02468, 0.1561, 0.0259, 0.1623, 0.04052, 0.3542, 0.0005269, 0.3469, 0.01742, 0.4828, 0.1539, 0.4999, 0.1471, 0.4605, 0.1633, 0.4756, 0.1568, 0.3439, 0.02468, 0.3377, 0.04013, 0.4999, 0.1471, 0.4828, 0.1539, 0.483, 0.3458, 0.4999, 0.353, 0.4608, 0.3369, 0.4759, 0.3428, 0.4756, 0.1568, 0.4605, 0.1633, 0.4999, 0.353, 0.483, 0.3458, 0.3496, 0.4815, 0.3561, 0.4969, 0.3561, 0.4969, 0.3496, 0.4815, 0.1591, 0.4829, 0.1526, 0.5001, 0.34, 0.4589, 0.3466, 0.4745, 0.4759, 0.3428, 0.4608, 0.3369, 0.1682, 0.4608, 0.162, 0.4757, 0.3466, 0.4745, 0.34, 0.4589, 0.1526, 0.5001, 0.1591, 0.4829, 0.02106, 0.3497, 0.004344, 0.3573, 0.04334, 0.3402, 0.02821, 0.3466, 0.162, 0.4757, 0.1682, 0.4608, 0.004344, 0.3573, 0.02106, 0.3497, 0.01732, 0.1571, 9.997e-05, 0.1506])
me_cylinder_004.materials.append(mat_material_005)
me_cylinder_004.use_remesh_fix_poles = True
me_cylinder_004.use_remesh_preserve_attributes = False
me_cylinder_004.use_mirror_vertex_groups = False
me_cylinder_004.update()

# ---- objects
ob_cylinder = bpy.data.objects.new('Cylinder', me_cylinder)
ob_plane = bpy.data.objects.new('Plane', me_plane)
ob_cylinder_001 = bpy.data.objects.new('Cylinder.001', me_cylinder_001)
ob_cylinder_002 = bpy.data.objects.new('Cylinder.002', me_cylinder_002)
ob_cylinder_003 = bpy.data.objects.new('Cylinder.003', me_cylinder_003)
ob_cylinder_004 = bpy.data.objects.new('Cylinder.004', me_cylinder_004)

# ---- transforms, parenting, visibility, modifiers, constraints
ob_cylinder.location = (0.0, 0.0, 35.62)
ob_cylinder.scale = (7.5, 7.5, 9.746)
ob_cylinder.lineart.crease_threshold = 0.0
ob_plane.location = (7.191, 0.0, 28.73)
ob_plane.rotation_euler = (-1.571, 1.534, -1.571)
ob_plane.scale = (2.728, 1.404, 2.5)
ob_plane.lineart.crease_threshold = 0.0
ob_cylinder_001.location = (-2.471, -5.842, 29.48)
ob_cylinder_001.rotation_euler = (1.571, -0.0, -0.3927)
ob_cylinder_001.scale = (0.9712, 1.06, 0.9712)
ob_cylinder_001.lineart.crease_threshold = 0.0
ob_cylinder_002.location = (0.0, 0.0, 35.62)
ob_cylinder_002.scale = (7.5, 7.5, 9.746)
ob_cylinder_002.lineart.crease_threshold = 0.0
ob_cylinder_003.location = (0.0, 0.0, 35.62)
ob_cylinder_003.scale = (7.5, 7.5, 9.746)
ob_cylinder_003.lineart.crease_threshold = 0.0
ob_cylinder_004.location = (0.0, 0.0, 35.62)
ob_cylinder_004.scale = (7.5, 7.5, 9.746)
ob_cylinder_004.lineart.crease_threshold = 0.0

# ---- collection membership
col_collection.objects.link(ob_cylinder)
col_collection.objects.link(ob_plane)
col_collection.objects.link(ob_cylinder_001)
col_collection.objects.link(ob_cylinder_002)
col_collection.objects.link(ob_cylinder_003)
col_collection.objects.link(ob_cylinder_004)

# ---- scene / render settings (as saved in the file)
scene.frame_start = 1; scene.frame_end = 250; scene.frame_set(0)
scene.render.engine = 'BLENDER_EEVEE_NEXT'
scene.cycles.use_denoising = False
scene.cycles.samples = 128
scene.cycles.sampling_pattern = 'TABULATED_SOBOL'
scene.cycles.use_adaptive_sampling = False
scene.cycles.use_light_tree = False
scene.view_settings.view_transform = 'Filmic'
bpy.context.view_layer.update()

# ---- added for rendering (the .blend has no active camera and no usable light): camera, sun
cam_auto = bpy.data.cameras.new('AutoCamera')
cam_auto.lens = 50.0
cam_auto.sensor_width = 36.0
cam_auto.clip_end = 1000.0
ob_auto_camera = bpy.data.objects.new('AutoCamera', cam_auto)
scene.collection.objects.link(ob_auto_camera)
ob_auto_camera.location = (43.3214, -51.89, 55.104)
ob_auto_camera.rotation_euler = (1.09748, -7.21219e-08, 0.694738)
scene.camera = ob_auto_camera
light_auto_sun = bpy.data.lights.new('AutoSun', 'SUN')
light_auto_sun.energy = 3.0
light_auto_sun.angle = 0.0523599
ob_auto_sun = bpy.data.objects.new('AutoSun', light_auto_sun)
scene.collection.objects.link(ob_auto_sun)
ob_auto_sun.rotation_euler = (0.872665, 0.174533, 0.523599)
bpy.context.view_layer.update()
